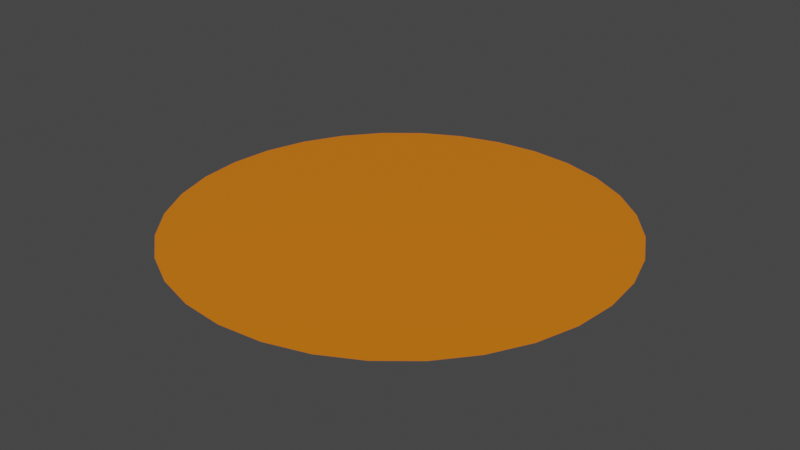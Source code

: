 # Source: explosion.blend  (saved by Blender 3.0.42; exported with 4.5.12 LTS)
import bpy
from mathutils import Matrix  # noqa: F401  (used for matrix-valued properties, if any)

bpy.ops.wm.read_factory_settings(use_empty=True)
scene = bpy.context.scene
scene.name = 'Scene'

# ---- materials (node trees are filled in below, after node groups)
mat_material_001 = bpy.data.materials.new('Material.001')
mat_material_001.use_transparent_shadow = False

# ---- material node trees
mat_material_001.use_nodes = True; mat_material_001.node_tree.nodes.clear()
_N = mat_material_001.node_tree.nodes; _L = mat_material_001.node_tree.links
n0 = _N.new('ShaderNodeBsdfPrincipled'); n0.name = 'Principled BSDF'; n0.location = (10, 300)
n0.distribution = 'GGX'
n0.subsurface_method = 'RANDOM_WALK_SKIN'
n0.inputs[0].default_value = (0.8, 0.1963, 0.0, 1.0)
n0.inputs[3].default_value = 1.45
n0.inputs[13].default_value = 0.8234
n0.inputs[27].default_value = (0.0, 0.0, 0.0, 1.0)
n0.inputs[28].default_value = 1.0
n1 = _N.new('ShaderNodeOutputMaterial'); n1.name = 'Material Output'; n1.location = (300, 300)
_L.new(n0.outputs[0], n1.inputs[0])
n1.is_active_output = True

# ---- world
world_world = bpy.data.worlds.new('World'); scene.world = world_world
world_world.use_nodes = True; world_world.node_tree.nodes.clear()
_N = world_world.node_tree.nodes; _L = world_world.node_tree.links
n0 = _N.new('ShaderNodeOutputWorld'); n0.name = 'World Output'; n0.location = (300, 300)
n1 = _N.new('ShaderNodeBackground'); n1.name = 'Background'; n1.location = (10, 300)
n1.inputs[0].default_value = (0.05088, 0.05088, 0.05088, 1.0)
_L.new(n1.outputs[0], n0.inputs[0])
n0.is_active_output = True
world_world.color = (0.05088, 0.05088, 0.05088)
world_world.use_sun_shadow = False
world_world.sun_shadow_jitter_overblur = 0.0

# ---- meshes
me_cylinder = bpy.data.meshes.new('Cylinder')
me_cylinder.from_pydata([(0.0, 1.0, 0.005295), (0.1951, 0.9808, 0.005295), (0.3827, 0.9239, 0.005295), (0.5556, 0.8315, 0.005295), (0.7071, 0.7071, 0.005295), (0.8315, 0.5556, 0.005295), (0.9239, 0.3827, 0.005295), (0.9808, 0.1951, 0.005295), (1.0, -4.371e-08, 0.005295), (0.9808, -0.1951, 0.005295), (0.9239, -0.3827, 0.005295), (0.8315, -0.5556, 0.005295), (0.7071, -0.7071, 0.005295), (0.5556, -0.8315, 0.005295), (0.3827, -0.9239, 0.005295), (0.1951, -0.9808, 0.005295), (-8.742e-08, -1.0, 0.005295), (-0.1951, -0.9808, 0.005295), (-0.3827, -0.9239, 0.005295), (-0.5556, -0.8315, 0.005295), (-0.7071, -0.7071, 0.005295), (-0.8315, -0.5556, 0.005295), (-0.9239, -0.3827, 0.005295), (-0.9808, -0.1951, 0.005295), (-1.0, 1.192e-08, 0.005295), (-0.9808, 0.1951, 0.005295), (-0.9239, 0.3827, 0.005295), (-0.8315, 0.5556, 0.005295), (-0.7071, 0.7071, 0.005295), (-0.5556, 0.8315, 0.005295), (-0.3827, 0.9239, 0.005295), (-0.1951, 0.9808, 0.005295)], [], [(1, 0, 31, 30, 29, 28, 27, 26, 25, 24, 23, 22, 21, 20, 19, 18, 17, 16, 15, 14, 13, 12, 11, 10, 9, 8, 7, 6, 5, 4, 3, 2)])
_uv = me_cylinder.uv_layers.new(name='UVMap')
_uv.uv.foreach_set('vector', [0.2968, 0.4854, 0.25, 0.49, 0.2032, 0.4854, 0.1582, 0.4717, 0.1167, 0.4496, 0.08029, 0.4197, 0.05045, 0.3833, 0.02827, 0.3418, 0.01461, 0.2968, 0.01, 0.25, 0.01461, 0.2032, 0.02827, 0.1582, 0.05045, 0.1167, 0.08029, 0.08029, 0.1167, 0.05045, 0.1582, 0.02827, 0.2032, 0.01461, 0.25, 0.01, 0.2968, 0.01461, 0.3418, 0.02827, 0.3833, 0.05045, 0.4197, 0.08029, 0.4496, 0.1167, 0.4717, 0.1582, 0.4854, 0.2032, 0.49, 0.25, 0.4854, 0.2968, 0.4717, 0.3418, 0.4496, 0.3833, 0.4197, 0.4197, 0.3833, 0.4496, 0.3418, 0.4717])
me_cylinder.materials.append(mat_material_001)
me_cylinder.use_remesh_fix_poles = True
me_cylinder.use_remesh_preserve_attributes = False
me_cylinder.update()

# ---- objects
ob_cylinder = bpy.data.objects.new('Cylinder', me_cylinder)

# ---- transforms, parenting, visibility, modifiers, constraints
ob_cylinder.location = (0.0, 0.0, 0.0)

# ---- collection membership
scene.collection.objects.link(ob_cylinder)

# ---- scene / render settings (as saved in the file)
scene.frame_start = 1; scene.frame_end = 250; scene.frame_set(1)
scene.render.engine = 'BLENDER_EEVEE_NEXT'
scene.cycles.sampling_pattern = 'TABULATED_SOBOL'
scene.cycles.use_light_tree = False
scene.view_settings.view_transform = 'Filmic'
bpy.context.view_layer.update()

# ---- added for rendering (the .blend has no active camera and no usable light): camera, sun
cam_auto = bpy.data.cameras.new('AutoCamera')
cam_auto.lens = 50.0
cam_auto.sensor_width = 36.0
cam_auto.clip_end = 1000.0
ob_auto_camera = bpy.data.objects.new('AutoCamera', cam_auto)
scene.collection.objects.link(ob_auto_camera)
ob_auto_camera.location = (2.61693, -3.14032, 2.09884)
ob_auto_camera.rotation_euler = (1.09748, -7.21219e-08, 0.694738)
scene.camera = ob_auto_camera
light_auto_sun = bpy.data.lights.new('AutoSun', 'SUN')
light_auto_sun.energy = 3.0
light_auto_sun.angle = 0.0523599
ob_auto_sun = bpy.data.objects.new('AutoSun', light_auto_sun)
scene.collection.objects.link(ob_auto_sun)
ob_auto_sun.rotation_euler = (0.872665, 0.174533, 0.523599)
bpy.context.view_layer.update()
